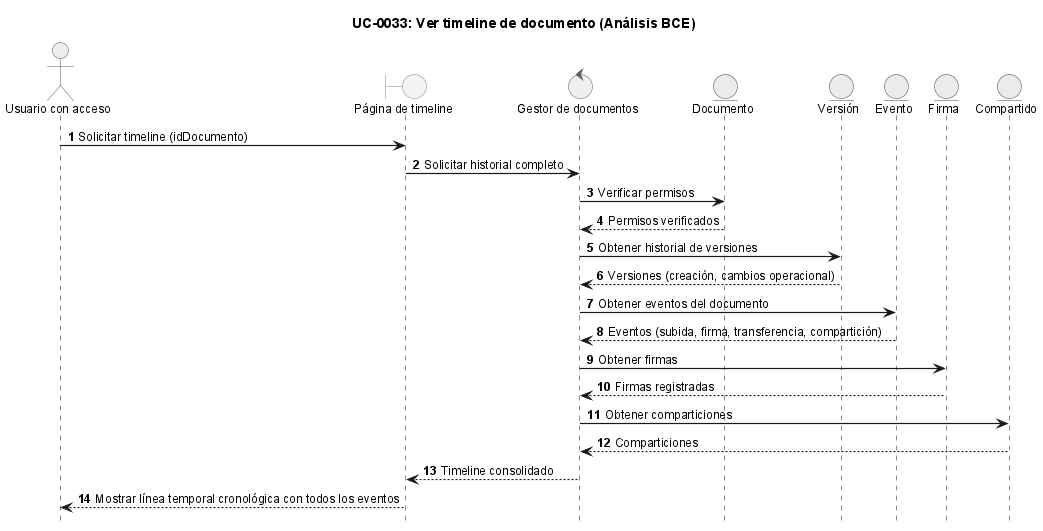

The diagram above was rendered by PlantUML. Its source (embedded in the PNG):
@startuml
!include ../_sequence-style.puml

title UC-0033: Ver timeline de documento (Análisis BCE)

actor "Usuario con acceso" as user
boundary "Página de timeline" as ui
control "Gestor de documentos" as ctrl
entity "Documento" as doc
entity "Versión" as ver
entity "Evento" as evt
entity "Firma" as sig
entity "Compartido" as share

user -> ui: Solicitar timeline (idDocumento)
ui -> ctrl: Solicitar historial completo

ctrl -> doc: Verificar permisos
doc --> ctrl: Permisos verificados

ctrl -> ver: Obtener historial de versiones
ver --> ctrl: Versiones (creación, cambios operacional)

ctrl -> evt: Obtener eventos del documento
evt --> ctrl: Eventos (subida, firma, transferencia, compartición)

ctrl -> sig: Obtener firmas
sig --> ctrl: Firmas registradas

ctrl -> share: Obtener comparticiones
share --> ctrl: Comparticiones

ctrl --> ui: Timeline consolidado
ui --> user: Mostrar línea temporal cronológica con todos los eventos

@enduml